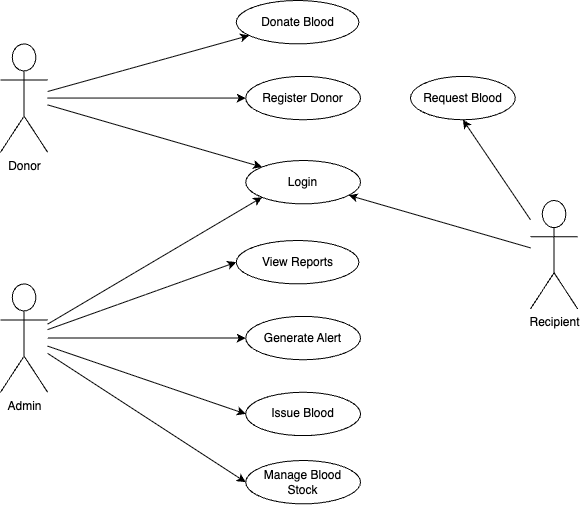

The diagram above was exported from draw.io. Its source (the exported page's mxGraphModel, read from the mxfile embedded in the PNG):
<mxGraphModel dx="1191" dy="729" grid="1" gridSize="10" guides="1" tooltips="1" connect="1" arrows="1" fold="1" page="1" pageScale="1" pageWidth="850" pageHeight="1100" math="0" shadow="0">
  <root>
    <mxCell id="0" />
    <mxCell id="1" parent="0" />
    <mxCell id="eFfEKeO_xyfBOFgtIg7D-6" value="" style="rounded=0;orthogonalLoop=1;jettySize=auto;html=1;endArrow=classic;endFill=1;" parent="1" source="eFfEKeO_xyfBOFgtIg7D-1" target="eFfEKeO_xyfBOFgtIg7D-5" edge="1">
      <mxGeometry relative="1" as="geometry" />
    </mxCell>
    <mxCell id="eFfEKeO_xyfBOFgtIg7D-9" style="edgeStyle=orthogonalEdgeStyle;rounded=0;orthogonalLoop=1;jettySize=auto;html=1;entryX=0;entryY=0.5;entryDx=0;entryDy=0;" parent="1" source="eFfEKeO_xyfBOFgtIg7D-1" target="eFfEKeO_xyfBOFgtIg7D-7" edge="1">
      <mxGeometry relative="1" as="geometry" />
    </mxCell>
    <mxCell id="eFfEKeO_xyfBOFgtIg7D-1" value="Donor" style="shape=umlActor;verticalLabelPosition=bottom;verticalAlign=top;html=1;outlineConnect=0;" parent="1" vertex="1">
      <mxGeometry x="110" y="103.36129032258063" width="47.156578947368416" height="108.4032258064516" as="geometry" />
    </mxCell>
    <mxCell id="eFfEKeO_xyfBOFgtIg7D-5" value="Donate Blood" style="ellipse;whiteSpace=wrap;html=1;verticalAlign=middle;" parent="1" vertex="1">
      <mxGeometry x="345.7828947368422" y="60" width="122.6071052631579" height="43.361290322580636" as="geometry" />
    </mxCell>
    <mxCell id="eFfEKeO_xyfBOFgtIg7D-7" value="Register Donor" style="ellipse;whiteSpace=wrap;html=1;verticalAlign=middle;" parent="1" vertex="1">
      <mxGeometry x="355.21" y="135.88" width="114.79" height="43.36" as="geometry" />
    </mxCell>
    <mxCell id="eFfEKeO_xyfBOFgtIg7D-16" value="" style="rounded=0;orthogonalLoop=1;jettySize=auto;html=1;endArrow=classic;endFill=1;entryX=0;entryY=0;entryDx=0;entryDy=0;" parent="1" source="eFfEKeO_xyfBOFgtIg7D-1" target="eFfEKeO_xyfBOFgtIg7D-17" edge="1">
      <mxGeometry relative="1" as="geometry">
        <mxPoint x="157.15657894736842" y="302.82322580645155" as="sourcePoint" />
      </mxGeometry>
    </mxCell>
    <mxCell id="11" style="edgeStyle=none;html=1;" edge="1" parent="1" source="7" target="eFfEKeO_xyfBOFgtIg7D-17">
      <mxGeometry relative="1" as="geometry" />
    </mxCell>
    <mxCell id="eFfEKeO_xyfBOFgtIg7D-17" value="Login" style="ellipse;whiteSpace=wrap;html=1;verticalAlign=middle;" parent="1" vertex="1">
      <mxGeometry x="355.2099999999999" y="220" width="114.79" height="43.36" as="geometry" />
    </mxCell>
    <mxCell id="eFfEKeO_xyfBOFgtIg7D-19" value="" style="rounded=0;orthogonalLoop=1;jettySize=auto;html=1;endArrow=classic;endFill=1;entryX=0;entryY=0.5;entryDx=0;entryDy=0;" parent="1" source="eFfEKeO_xyfBOFgtIg7D-21" target="eFfEKeO_xyfBOFgtIg7D-22" edge="1">
      <mxGeometry relative="1" as="geometry" />
    </mxCell>
    <mxCell id="eFfEKeO_xyfBOFgtIg7D-20" style="edgeStyle=orthogonalEdgeStyle;rounded=0;orthogonalLoop=1;jettySize=auto;html=1;entryX=0;entryY=0.5;entryDx=0;entryDy=0;" parent="1" source="eFfEKeO_xyfBOFgtIg7D-21" target="eFfEKeO_xyfBOFgtIg7D-23" edge="1">
      <mxGeometry relative="1" as="geometry" />
    </mxCell>
    <mxCell id="eFfEKeO_xyfBOFgtIg7D-21" value="Admin" style="shape=umlActor;verticalLabelPosition=bottom;verticalAlign=top;html=1;outlineConnect=0;" parent="1" vertex="1">
      <mxGeometry x="110" y="343.3583870967741" width="47.156578947368416" height="108.4032258064516" as="geometry" />
    </mxCell>
    <mxCell id="eFfEKeO_xyfBOFgtIg7D-22" value="View Reports" style="ellipse;whiteSpace=wrap;html=1;verticalAlign=middle;" parent="1" vertex="1">
      <mxGeometry x="345.7828947368422" y="299.99709677419355" width="122.6071052631579" height="43.361290322580636" as="geometry" />
    </mxCell>
    <mxCell id="eFfEKeO_xyfBOFgtIg7D-23" value="Generate Alert" style="ellipse;whiteSpace=wrap;html=1;verticalAlign=middle;" parent="1" vertex="1">
      <mxGeometry x="355.21" y="375.88" width="114.79" height="43.36" as="geometry" />
    </mxCell>
    <mxCell id="eFfEKeO_xyfBOFgtIg7D-24" value="" style="rounded=0;orthogonalLoop=1;jettySize=auto;html=1;endArrow=classic;endFill=1;entryX=0;entryY=0.5;entryDx=0;entryDy=0;" parent="1" source="eFfEKeO_xyfBOFgtIg7D-21" target="eFfEKeO_xyfBOFgtIg7D-25" edge="1">
      <mxGeometry relative="1" as="geometry">
        <mxPoint x="157.15657894736842" y="542.8203225806451" as="sourcePoint" />
      </mxGeometry>
    </mxCell>
    <mxCell id="eFfEKeO_xyfBOFgtIg7D-25" value="Issue Blood" style="ellipse;whiteSpace=wrap;html=1;verticalAlign=middle;" parent="1" vertex="1">
      <mxGeometry x="355.21" y="451.76" width="114.79" height="43.36" as="geometry" />
    </mxCell>
    <mxCell id="7" value="Recipient" style="shape=umlActor;verticalLabelPosition=bottom;verticalAlign=top;html=1;outlineConnect=0;" parent="1" vertex="1">
      <mxGeometry x="640" y="259.99548387096763" width="47.156578947368416" height="108.4032258064516" as="geometry" />
    </mxCell>
    <mxCell id="10" style="edgeStyle=none;html=1;entryX=0.5;entryY=1;entryDx=0;entryDy=0;" parent="1" source="7" target="8" edge="1">
      <mxGeometry relative="1" as="geometry">
        <mxPoint x="885.210000000008" y="314.20000000000005" as="targetPoint" />
      </mxGeometry>
    </mxCell>
    <mxCell id="8" value="&lt;span style=&quot;color: rgb(0, 0, 0);&quot;&gt;Request Blood&lt;/span&gt;" style="ellipse;whiteSpace=wrap;html=1;verticalAlign=middle;" parent="1" vertex="1">
      <mxGeometry x="520" y="135.87999999999997" width="104.79" height="43.36" as="geometry" />
    </mxCell>
    <mxCell id="12" style="edgeStyle=none;html=1;entryX=0;entryY=1;entryDx=0;entryDy=0;" edge="1" parent="1" source="eFfEKeO_xyfBOFgtIg7D-21" target="eFfEKeO_xyfBOFgtIg7D-17">
      <mxGeometry relative="1" as="geometry" />
    </mxCell>
    <mxCell id="14" style="edgeStyle=none;html=1;entryX=0;entryY=0.5;entryDx=0;entryDy=0;" edge="1" parent="1" source="eFfEKeO_xyfBOFgtIg7D-21" target="13">
      <mxGeometry relative="1" as="geometry" />
    </mxCell>
    <mxCell id="13" value="Manage Blood &lt;br&gt;Stock" style="ellipse;whiteSpace=wrap;html=1;verticalAlign=middle;" vertex="1" parent="1">
      <mxGeometry x="355.21" y="520" width="114.79" height="43.36" as="geometry" />
    </mxCell>
  </root>
</mxGraphModel>